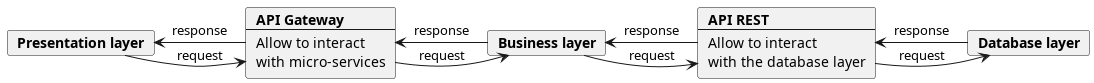

The diagram above was rendered by PlantUML. Its source (embedded in the PNG):
@startuml
card view [
    <b>Presentation layer
]
card bus [
    <b>Business layer
]
card db [
    <b>Database layer
]
card api [
    <b>API Gateway
    ---
    Allow to interact
    with micro-services
]
card rest [
    <b>API REST
    ---
    Allow to interact
    with the database layer
]
view -> api: request
api --> view: response
api -> bus: request
bus --> api: response
bus -> rest: request
rest -> db: request
db --> rest: response
rest --> bus: response

@enduml